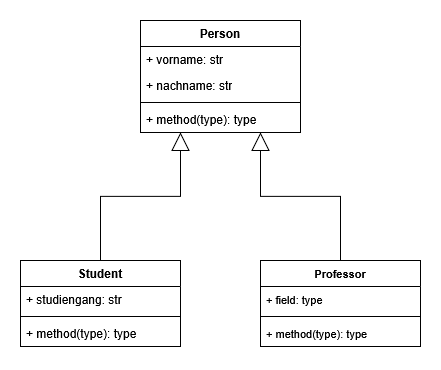

The diagram above was exported from draw.io. Its source (the exported page's mxGraphModel, read from the mxfile embedded in the PNG):
<mxGraphModel dx="1042" dy="659" grid="1" gridSize="10" guides="1" tooltips="1" connect="1" arrows="1" fold="1" page="1" pageScale="1" pageWidth="827" pageHeight="1169" math="0" shadow="0">
  <root>
    <mxCell id="0" />
    <mxCell id="1" parent="0" />
    <mxCell id="6_Lw3DYsBN2RVcjard1h-1" parent="1" style="swimlane;fontStyle=1;align=center;verticalAlign=top;childLayout=stackLayout;horizontal=1;startSize=26;horizontalStack=0;resizeParent=1;resizeParentMax=0;resizeLast=0;collapsible=1;marginBottom=0;whiteSpace=wrap;html=1;" value="Person" vertex="1">
      <mxGeometry height="112" width="160" x="280" y="200" as="geometry" />
    </mxCell>
    <mxCell id="6_Lw3DYsBN2RVcjard1h-7" parent="6_Lw3DYsBN2RVcjard1h-1" style="text;strokeColor=none;fillColor=none;align=left;verticalAlign=top;spacingLeft=4;spacingRight=4;overflow=hidden;rotatable=0;points=[[0,0.5],[1,0.5]];portConstraint=eastwest;whiteSpace=wrap;html=1;" value="+ vorname: str" vertex="1">
      <mxGeometry height="26" width="160" y="26" as="geometry" />
    </mxCell>
    <mxCell id="6_Lw3DYsBN2RVcjard1h-5" parent="6_Lw3DYsBN2RVcjard1h-1" style="text;strokeColor=none;fillColor=none;align=left;verticalAlign=top;spacingLeft=4;spacingRight=4;overflow=hidden;rotatable=0;points=[[0,0.5],[1,0.5]];portConstraint=eastwest;whiteSpace=wrap;html=1;" value="+ nachname: str" vertex="1">
      <mxGeometry height="26" width="160" y="52" as="geometry" />
    </mxCell>
    <mxCell id="6_Lw3DYsBN2RVcjard1h-3" parent="6_Lw3DYsBN2RVcjard1h-1" style="line;strokeWidth=1;fillColor=none;align=left;verticalAlign=middle;spacingTop=-1;spacingLeft=3;spacingRight=3;rotatable=0;labelPosition=right;points=[];portConstraint=eastwest;strokeColor=inherit;" value="" vertex="1">
      <mxGeometry height="8" width="160" y="78" as="geometry" />
    </mxCell>
    <mxCell id="6_Lw3DYsBN2RVcjard1h-4" parent="6_Lw3DYsBN2RVcjard1h-1" style="text;strokeColor=none;fillColor=none;align=left;verticalAlign=top;spacingLeft=4;spacingRight=4;overflow=hidden;rotatable=0;points=[[0,0.5],[1,0.5]];portConstraint=eastwest;whiteSpace=wrap;html=1;" value="+ method(type): type" vertex="1">
      <mxGeometry height="26" width="160" y="86" as="geometry" />
    </mxCell>
    <mxCell id="6_Lw3DYsBN2RVcjard1h-20" edge="1" parent="1" source="6_Lw3DYsBN2RVcjard1h-13" style="edgeStyle=orthogonalEdgeStyle;rounded=0;orthogonalLoop=1;jettySize=auto;html=1;endArrow=block;endFill=0;endSize=16;" target="6_Lw3DYsBN2RVcjard1h-1">
      <mxGeometry relative="1" as="geometry">
        <Array as="points">
          <mxPoint x="240" y="376" />
          <mxPoint x="320" y="376" />
        </Array>
      </mxGeometry>
    </mxCell>
    <mxCell id="6_Lw3DYsBN2RVcjard1h-13" parent="1" style="swimlane;fontStyle=1;align=center;verticalAlign=top;childLayout=stackLayout;horizontal=1;startSize=26;horizontalStack=0;resizeParent=1;resizeParentMax=0;resizeLast=0;collapsible=1;marginBottom=0;whiteSpace=wrap;html=1;" value="&lt;div&gt;Student&lt;/div&gt;" vertex="1">
      <mxGeometry height="86" width="160" x="160" y="440" as="geometry" />
    </mxCell>
    <mxCell id="6_Lw3DYsBN2RVcjard1h-14" parent="6_Lw3DYsBN2RVcjard1h-13" style="text;strokeColor=none;fillColor=none;align=left;verticalAlign=top;spacingLeft=4;spacingRight=4;overflow=hidden;rotatable=0;points=[[0,0.5],[1,0.5]];portConstraint=eastwest;whiteSpace=wrap;html=1;" value="+ studiengang: str" vertex="1">
      <mxGeometry height="26" width="160" y="26" as="geometry" />
    </mxCell>
    <mxCell id="6_Lw3DYsBN2RVcjard1h-15" parent="6_Lw3DYsBN2RVcjard1h-13" style="line;strokeWidth=1;fillColor=none;align=left;verticalAlign=middle;spacingTop=-1;spacingLeft=3;spacingRight=3;rotatable=0;labelPosition=right;points=[];portConstraint=eastwest;strokeColor=inherit;" value="" vertex="1">
      <mxGeometry height="8" width="160" y="52" as="geometry" />
    </mxCell>
    <mxCell id="6_Lw3DYsBN2RVcjard1h-16" parent="6_Lw3DYsBN2RVcjard1h-13" style="text;strokeColor=none;fillColor=none;align=left;verticalAlign=top;spacingLeft=4;spacingRight=4;overflow=hidden;rotatable=0;points=[[0,0.5],[1,0.5]];portConstraint=eastwest;whiteSpace=wrap;html=1;" value="+ method(type): type" vertex="1">
      <mxGeometry height="26" width="160" y="60" as="geometry" />
    </mxCell>
    <mxCell id="6_Lw3DYsBN2RVcjard1h-27" edge="1" parent="1" source="6_Lw3DYsBN2RVcjard1h-23" style="edgeStyle=orthogonalEdgeStyle;shape=connector;rounded=0;orthogonalLoop=1;jettySize=auto;html=1;strokeColor=default;align=center;verticalAlign=middle;fontFamily=Helvetica;fontSize=11;fontColor=default;labelBackgroundColor=default;endArrow=block;endFill=0;endSize=16;" target="6_Lw3DYsBN2RVcjard1h-1">
      <mxGeometry relative="1" as="geometry">
        <Array as="points">
          <mxPoint x="480" y="376" />
          <mxPoint x="400" y="376" />
        </Array>
      </mxGeometry>
    </mxCell>
    <mxCell id="6_Lw3DYsBN2RVcjard1h-23" parent="1" style="swimlane;fontStyle=1;align=center;verticalAlign=top;childLayout=stackLayout;horizontal=1;startSize=26;horizontalStack=0;resizeParent=1;resizeParentMax=0;resizeLast=0;collapsible=1;marginBottom=0;whiteSpace=wrap;html=1;fontFamily=Helvetica;fontSize=11;fontColor=default;labelBackgroundColor=default;" value="Professor" vertex="1">
      <mxGeometry height="86" width="160" x="400" y="440" as="geometry" />
    </mxCell>
    <mxCell id="6_Lw3DYsBN2RVcjard1h-24" parent="6_Lw3DYsBN2RVcjard1h-23" style="text;strokeColor=none;fillColor=none;align=left;verticalAlign=top;spacingLeft=4;spacingRight=4;overflow=hidden;rotatable=0;points=[[0,0.5],[1,0.5]];portConstraint=eastwest;whiteSpace=wrap;html=1;fontFamily=Helvetica;fontSize=11;fontColor=default;labelBackgroundColor=default;" value="+ field: type" vertex="1">
      <mxGeometry height="26" width="160" y="26" as="geometry" />
    </mxCell>
    <mxCell id="6_Lw3DYsBN2RVcjard1h-25" parent="6_Lw3DYsBN2RVcjard1h-23" style="line;strokeWidth=1;fillColor=none;align=left;verticalAlign=middle;spacingTop=-1;spacingLeft=3;spacingRight=3;rotatable=0;labelPosition=right;points=[];portConstraint=eastwest;strokeColor=inherit;fontFamily=Helvetica;fontSize=11;fontColor=default;labelBackgroundColor=default;" value="" vertex="1">
      <mxGeometry height="8" width="160" y="52" as="geometry" />
    </mxCell>
    <mxCell id="6_Lw3DYsBN2RVcjard1h-26" parent="6_Lw3DYsBN2RVcjard1h-23" style="text;strokeColor=none;fillColor=none;align=left;verticalAlign=top;spacingLeft=4;spacingRight=4;overflow=hidden;rotatable=0;points=[[0,0.5],[1,0.5]];portConstraint=eastwest;whiteSpace=wrap;html=1;fontFamily=Helvetica;fontSize=11;fontColor=default;labelBackgroundColor=default;" value="+ method(type): type" vertex="1">
      <mxGeometry height="26" width="160" y="60" as="geometry" />
    </mxCell>
  </root>
</mxGraphModel>